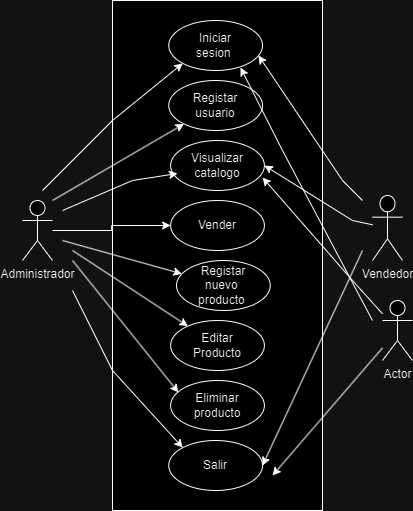

The diagram above was exported from draw.io. Its source (the exported page's mxGraphModel, read from the mxfile embedded in the PNG):
<mxGraphModel dx="880" dy="434" grid="1" gridSize="10" guides="1" tooltips="1" connect="1" arrows="1" fold="1" page="1" pageScale="1" pageWidth="827" pageHeight="1169" math="0" shadow="0">
  <root>
    <mxCell id="0" />
    <mxCell id="1" parent="0" />
    <mxCell id="GTtSnsidZGE6a0yT20K9-1" value="" style="rounded=0;whiteSpace=wrap;html=1;" vertex="1" parent="1">
      <mxGeometry x="350" y="30" width="210" height="510" as="geometry" />
    </mxCell>
    <mxCell id="GTtSnsidZGE6a0yT20K9-18" value="Iniciar&lt;div&gt;sesion&amp;nbsp;&lt;/div&gt;" style="ellipse;whiteSpace=wrap;html=1;" vertex="1" parent="1">
      <mxGeometry x="406.25" y="50" width="93.75" height="50" as="geometry" />
    </mxCell>
    <mxCell id="GTtSnsidZGE6a0yT20K9-19" value="Registar&lt;div&gt;usuario&lt;/div&gt;" style="ellipse;whiteSpace=wrap;html=1;" vertex="1" parent="1">
      <mxGeometry x="406.25" y="110" width="93.75" height="50" as="geometry" />
    </mxCell>
    <mxCell id="GTtSnsidZGE6a0yT20K9-20" value="Eliminar&lt;div&gt;producto&lt;/div&gt;" style="ellipse;whiteSpace=wrap;html=1;" vertex="1" parent="1">
      <mxGeometry x="408.13" y="410" width="93.75" height="50" as="geometry" />
    </mxCell>
    <mxCell id="GTtSnsidZGE6a0yT20K9-21" value="Editar&lt;div&gt;Producto&lt;/div&gt;" style="ellipse;whiteSpace=wrap;html=1;" vertex="1" parent="1">
      <mxGeometry x="408.13" y="350" width="93.75" height="50" as="geometry" />
    </mxCell>
    <mxCell id="GTtSnsidZGE6a0yT20K9-22" value="&lt;div&gt;Registar&lt;/div&gt;&lt;div&gt;nuevo&amp;nbsp;&lt;/div&gt;&lt;div&gt;producto&amp;nbsp;&lt;/div&gt;" style="ellipse;whiteSpace=wrap;html=1;" vertex="1" parent="1">
      <mxGeometry x="414" y="290" width="93.75" height="50" as="geometry" />
    </mxCell>
    <mxCell id="GTtSnsidZGE6a0yT20K9-23" value="Vender" style="ellipse;whiteSpace=wrap;html=1;" vertex="1" parent="1">
      <mxGeometry x="408.13" y="230" width="93.75" height="50" as="geometry" />
    </mxCell>
    <mxCell id="GTtSnsidZGE6a0yT20K9-24" value="Visualizar&lt;div&gt;catalogo&lt;/div&gt;" style="ellipse;whiteSpace=wrap;html=1;" vertex="1" parent="1">
      <mxGeometry x="408.13" y="170" width="93.75" height="50" as="geometry" />
    </mxCell>
    <mxCell id="GTtSnsidZGE6a0yT20K9-26" value="Salir" style="ellipse;whiteSpace=wrap;html=1;" vertex="1" parent="1">
      <mxGeometry x="406.25" y="470" width="93.75" height="50" as="geometry" />
    </mxCell>
    <mxCell id="GTtSnsidZGE6a0yT20K9-29" value="" style="edgeStyle=orthogonalEdgeStyle;rounded=0;orthogonalLoop=1;jettySize=auto;html=1;" edge="1" parent="1" source="GTtSnsidZGE6a0yT20K9-28" target="GTtSnsidZGE6a0yT20K9-23">
      <mxGeometry relative="1" as="geometry" />
    </mxCell>
    <mxCell id="GTtSnsidZGE6a0yT20K9-28" value="Administrador" style="shape=umlActor;verticalLabelPosition=bottom;verticalAlign=top;html=1;outlineConnect=0;" vertex="1" parent="1">
      <mxGeometry x="260" y="230" width="30" height="60" as="geometry" />
    </mxCell>
    <mxCell id="GTtSnsidZGE6a0yT20K9-32" value="" style="endArrow=classic;html=1;rounded=0;entryX=0;entryY=1;entryDx=0;entryDy=0;" edge="1" parent="1" target="GTtSnsidZGE6a0yT20K9-18">
      <mxGeometry width="50" height="50" relative="1" as="geometry">
        <mxPoint x="280" y="220" as="sourcePoint" />
        <mxPoint x="230" y="230" as="targetPoint" />
        <Array as="points">
          <mxPoint x="350" y="150" />
        </Array>
      </mxGeometry>
    </mxCell>
    <mxCell id="GTtSnsidZGE6a0yT20K9-33" value="" style="endArrow=classic;html=1;rounded=0;" edge="1" parent="1" target="GTtSnsidZGE6a0yT20K9-19">
      <mxGeometry width="50" height="50" relative="1" as="geometry">
        <mxPoint x="290" y="230" as="sourcePoint" />
        <mxPoint x="430" y="103" as="targetPoint" />
        <Array as="points" />
      </mxGeometry>
    </mxCell>
    <mxCell id="GTtSnsidZGE6a0yT20K9-34" value="" style="endArrow=classic;html=1;rounded=0;entryX=0.073;entryY=0.66;entryDx=0;entryDy=0;entryPerimeter=0;" edge="1" parent="1" target="GTtSnsidZGE6a0yT20K9-24">
      <mxGeometry width="50" height="50" relative="1" as="geometry">
        <mxPoint x="300" y="240" as="sourcePoint" />
        <mxPoint x="440" y="113" as="targetPoint" />
        <Array as="points">
          <mxPoint x="370" y="210" />
        </Array>
      </mxGeometry>
    </mxCell>
    <mxCell id="GTtSnsidZGE6a0yT20K9-35" value="" style="endArrow=classic;html=1;rounded=0;" edge="1" parent="1" target="GTtSnsidZGE6a0yT20K9-22">
      <mxGeometry width="50" height="50" relative="1" as="geometry">
        <mxPoint x="300" y="270" as="sourcePoint" />
        <mxPoint x="425" y="213" as="targetPoint" />
        <Array as="points" />
      </mxGeometry>
    </mxCell>
    <mxCell id="GTtSnsidZGE6a0yT20K9-37" value="" style="endArrow=classic;html=1;rounded=0;" edge="1" parent="1" target="GTtSnsidZGE6a0yT20K9-21">
      <mxGeometry width="50" height="50" relative="1" as="geometry">
        <mxPoint x="310" y="280" as="sourcePoint" />
        <mxPoint x="429" y="313" as="targetPoint" />
        <Array as="points" />
      </mxGeometry>
    </mxCell>
    <mxCell id="GTtSnsidZGE6a0yT20K9-38" value="" style="endArrow=classic;html=1;rounded=0;entryX=0.084;entryY=0.24;entryDx=0;entryDy=0;entryPerimeter=0;" edge="1" parent="1" target="GTtSnsidZGE6a0yT20K9-20">
      <mxGeometry width="50" height="50" relative="1" as="geometry">
        <mxPoint x="310" y="290" as="sourcePoint" />
        <mxPoint x="435" y="366" as="targetPoint" />
        <Array as="points" />
      </mxGeometry>
    </mxCell>
    <mxCell id="GTtSnsidZGE6a0yT20K9-39" value="" style="endArrow=classic;html=1;rounded=0;entryX=0;entryY=0;entryDx=0;entryDy=0;" edge="1" parent="1" target="GTtSnsidZGE6a0yT20K9-26">
      <mxGeometry width="50" height="50" relative="1" as="geometry">
        <mxPoint x="310" y="320" as="sourcePoint" />
        <mxPoint x="445" y="376" as="targetPoint" />
        <Array as="points">
          <mxPoint x="350" y="400" />
        </Array>
      </mxGeometry>
    </mxCell>
    <mxCell id="GTtSnsidZGE6a0yT20K9-40" value="Vendedor" style="shape=umlActor;verticalLabelPosition=bottom;verticalAlign=top;html=1;outlineConnect=0;" vertex="1" parent="1">
      <mxGeometry x="610" y="225" width="30" height="65" as="geometry" />
    </mxCell>
    <mxCell id="GTtSnsidZGE6a0yT20K9-41" value="" style="endArrow=classic;html=1;rounded=0;entryX=0.957;entryY=0.7;entryDx=0;entryDy=0;entryPerimeter=0;" edge="1" parent="1" target="GTtSnsidZGE6a0yT20K9-18">
      <mxGeometry width="50" height="50" relative="1" as="geometry">
        <mxPoint x="600" y="230" as="sourcePoint" />
        <mxPoint x="350" y="200" as="targetPoint" />
        <Array as="points">
          <mxPoint x="580" y="210" />
        </Array>
      </mxGeometry>
    </mxCell>
    <mxCell id="GTtSnsidZGE6a0yT20K9-42" value="" style="endArrow=classic;html=1;rounded=0;entryX=1;entryY=0.5;entryDx=0;entryDy=0;" edge="1" parent="1" source="GTtSnsidZGE6a0yT20K9-40" target="GTtSnsidZGE6a0yT20K9-24">
      <mxGeometry width="50" height="50" relative="1" as="geometry">
        <mxPoint x="340" y="310" as="sourcePoint" />
        <mxPoint x="455" y="386" as="targetPoint" />
        <Array as="points">
          <mxPoint x="590" y="250" />
        </Array>
      </mxGeometry>
    </mxCell>
    <mxCell id="GTtSnsidZGE6a0yT20K9-43" value="" style="endArrow=classic;html=1;rounded=0;entryX=1;entryY=0.5;entryDx=0;entryDy=0;" edge="1" parent="1" target="GTtSnsidZGE6a0yT20K9-26">
      <mxGeometry width="50" height="50" relative="1" as="geometry">
        <mxPoint x="600" y="280" as="sourcePoint" />
        <mxPoint x="465" y="396" as="targetPoint" />
        <Array as="points" />
      </mxGeometry>
    </mxCell>
    <mxCell id="GTtSnsidZGE6a0yT20K9-44" value="Actor" style="shape=umlActor;verticalLabelPosition=bottom;verticalAlign=top;html=1;outlineConnect=0;" vertex="1" parent="1">
      <mxGeometry x="620" y="330" width="30" height="60" as="geometry" />
    </mxCell>
    <mxCell id="GTtSnsidZGE6a0yT20K9-46" value="" style="endArrow=classic;html=1;rounded=0;entryX=1;entryY=0.5;entryDx=0;entryDy=0;" edge="1" parent="1" source="GTtSnsidZGE6a0yT20K9-44">
      <mxGeometry width="50" height="50" relative="1" as="geometry">
        <mxPoint x="610" y="370" as="sourcePoint" />
        <mxPoint x="510" y="505" as="targetPoint" />
        <Array as="points" />
      </mxGeometry>
    </mxCell>
    <mxCell id="GTtSnsidZGE6a0yT20K9-47" value="" style="endArrow=classic;html=1;rounded=0;entryX=0.98;entryY=0.74;entryDx=0;entryDy=0;entryPerimeter=0;" edge="1" parent="1" source="GTtSnsidZGE6a0yT20K9-44" target="GTtSnsidZGE6a0yT20K9-24">
      <mxGeometry width="50" height="50" relative="1" as="geometry">
        <mxPoint x="620" y="264" as="sourcePoint" />
        <mxPoint x="512" y="205" as="targetPoint" />
        <Array as="points">
          <mxPoint x="590" y="310" />
        </Array>
      </mxGeometry>
    </mxCell>
    <mxCell id="GTtSnsidZGE6a0yT20K9-48" value="" style="endArrow=classic;html=1;rounded=0;entryX=0.765;entryY=0.94;entryDx=0;entryDy=0;entryPerimeter=0;" edge="1" parent="1" target="GTtSnsidZGE6a0yT20K9-18">
      <mxGeometry width="50" height="50" relative="1" as="geometry">
        <mxPoint x="610" y="350" as="sourcePoint" />
        <mxPoint x="506" y="95" as="targetPoint" />
        <Array as="points">
          <mxPoint x="520" y="180" />
        </Array>
      </mxGeometry>
    </mxCell>
  </root>
</mxGraphModel>